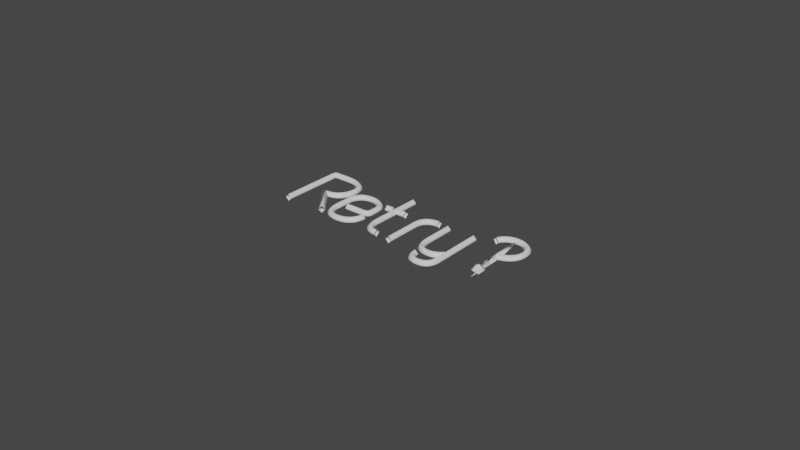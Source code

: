 # Source: Retry.blend  (saved by Blender 2.81.16; exported with 4.5.12 LTS)
import bpy
from mathutils import Matrix  # noqa: F401  (used for matrix-valued properties, if any)

bpy.ops.wm.read_factory_settings(use_empty=True)
scene = bpy.context.scene
scene.name = 'Scene'

# ---- collections
col_collection = bpy.data.collections.new('Collection'); scene.collection.children.link(col_collection)

# ---- world
world_world = bpy.data.worlds.new('World'); scene.world = world_world
world_world.use_nodes = True; world_world.node_tree.nodes.clear()
_N = world_world.node_tree.nodes; _L = world_world.node_tree.links
n0 = _N.new('ShaderNodeOutputWorld'); n0.name = 'World Output'; n0.location = (300, 300)
n1 = _N.new('ShaderNodeBackground'); n1.name = 'Background'; n1.location = (10, 300)
n1.inputs[0].default_value = (0.05088, 0.05088, 0.05088, 1.0)
_L.new(n1.outputs[0], n0.inputs[0])
n0.is_active_output = True
world_world.color = (0.05088, 0.05088, 0.05088)
world_world.use_sun_shadow = False
world_world.sun_shadow_jitter_overblur = 0.0

# ---- curves / text
cu_text_002 = bpy.data.curves.new('Text.002', 'CURVE')
cu_text_002.dimensions = '2D'
_sp = cu_text_002.splines.new('BEZIER'); _sp.bezier_points.add(9)
_sp.bezier_points.foreach_set('co', [0.04505, 0.01638, 0.0, 0.04505, 0.5348, 0.0, 0.05201, 0.5651, 0.0, 0.07944, 0.5733, 0.0, 0.1916, 0.5733, 0.0, 0.3898, 0.4177, 0.0, 0.3514, 0.31, 0.0, 0.2301, 0.2629, 0.0, 0.2211, 0.2629, 0.0, 0.398, 0.0303, 0.0])
_sp.bezier_points.foreach_set('handle_left', [0.04505, 0.01201, 0.0, 0.04505, 0.362, 0.0, 0.04737, 0.5597, 0.0, 0.06579, 0.5733, 0.0, 0.1542, 0.5733, 0.0, 0.3898, 0.5214, 0.0, 0.377, 0.3414, 0.0, 0.2853, 0.2629, 0.0, 0.2241, 0.2629, 0.0, 0.3391, 0.1078, 0.0])
_sp.bezier_points.foreach_set('handle_right', [0.04505, 0.1892, 0.0, 0.04505, 0.5495, 0.0, 0.05665, 0.5706, 0.0, 0.1168, 0.5733, 0.0, 0.3238, 0.5733, 0.0, 0.3898, 0.3773, 0.0, 0.3257, 0.2786, 0.0, 0.2271, 0.2629, 0.0, 0.2801, 0.1854, 0.0, 0.4046, 0.02048, 0.0])
for _p, _l, _r in zip(_sp.bezier_points, ['FREE', 'VECTOR', 'ALIGNED', 'FREE', 'VECTOR', 'ALIGNED', 'ALIGNED', 'FREE', 'VECTOR', 'VECTOR'], ['VECTOR', 'FREE', 'ALIGNED', 'VECTOR', 'FREE', 'ALIGNED', 'ALIGNED', 'VECTOR', 'VECTOR', 'FREE']): _p.handle_left_type = _l; _p.handle_right_type = _r
_sp.order_u = 0
_sp.order_v = 0
_sp.resolution_v = 0
_sp = cu_text_002.splines.new('BEZIER'); _sp.bezier_points.add(12)
_sp.bezier_points.foreach_set('co', [0.7396, 0.131, 0.0, 0.7002, 0.03317, 0.0, 0.5995, -0.001638, 0.0, 0.4975, 0.03399, 0.0, 0.4578, 0.1335, 0.0, 0.4578, 0.276, 0.0, 0.4971, 0.3759, 0.0, 0.5995, 0.4111, 0.0, 0.7011, 0.3755, 0.0, 0.7396, 0.276, 0.0, 0.7396, 0.2269, 0.0, 0.706, 0.1916, 0.0, 0.5291, 0.1916, 0.0])
_sp.bezier_points.foreach_set('handle_left', [0.7396, 0.1354, 0.0, 0.7259, 0.05637, 0.0, 0.641, -0.001638, 0.0, 0.524, 0.01024, 0.0, 0.4578, 0.09091, 0.0, 0.4578, 0.2285, 0.0, 0.4709, 0.3524, 0.0, 0.5575, 0.4111, 0.0, 0.6754, 0.3993, 0.0, 0.7396, 0.3186, 0.0, 0.7396, 0.2432, 0.0, 0.7284, 0.1916, 0.0, 0.588, 0.1916, 0.0])
_sp.bezier_points.foreach_set('handle_right', [0.739, 0.089, 0.0, 0.6746, 0.009964, 0.0, 0.558, -0.001638, 0.0, 0.4711, 0.05774, 0.0, 0.4578, 0.181, 0.0, 0.4578, 0.3191, 0.0, 0.5233, 0.3994, 0.0, 0.6416, 0.4111, 0.0, 0.7267, 0.3518, 0.0, 0.7396, 0.2596, 0.0, 0.7396, 0.2034, 0.0, 0.647, 0.1916, 0.0, 0.5242, 0.1916, 0.0])
for _p, _l, _r in zip(_sp.bezier_points, ['ALIGNED', 'ALIGNED', 'ALIGNED', 'ALIGNED', 'FREE', 'VECTOR', 'ALIGNED', 'ALIGNED', 'ALIGNED', 'FREE', 'VECTOR', 'FREE', 'VECTOR'], ['ALIGNED', 'ALIGNED', 'ALIGNED', 'ALIGNED', 'VECTOR', 'FREE', 'ALIGNED', 'ALIGNED', 'ALIGNED', 'VECTOR', 'FREE', 'VECTOR', 'FREE']): _p.handle_left_type = _l; _p.handle_right_type = _r
_sp.order_u = 0
_sp.order_v = 0
_sp.resolution_v = 0
_sp = cu_text_002.splines.new('BEZIER'); _sp.bezier_points.add(3)
_sp.bezier_points.foreach_set('co', [0.9959, 0.0, 0.0, 0.9091, 0.03317, 0.0, 0.8755, 0.1253, 0.0, 0.878, 0.5823, 0.0])
_sp.bezier_points.foreach_set('handle_left', [1.02, 0.0, 0.0, 0.9309, 0.01106, 0.0, 0.8761, 0.086, 0.0, 0.8771, 0.43, 0.0])
_sp.bezier_points.foreach_set('handle_right', [0.9599, 0.0, 0.0, 0.8873, 0.05528, 0.0, 0.8763, 0.2776, 0.0, 0.8791, 0.5927, 0.0])
for _p, _l, _r in zip(_sp.bezier_points, ['ALIGNED', 'ALIGNED', 'FREE', 'VECTOR'], ['ALIGNED', 'ALIGNED', 'VECTOR', 'FREE']): _p.handle_left_type = _l; _p.handle_right_type = _r
_sp.order_u = 0
_sp.order_v = 0
_sp.resolution_v = 0
_sp = cu_text_002.splines.new('BEZIER'); _sp.bezier_points.add(1)
_sp.bezier_points.foreach_set('co', [0.8509, 0.3718, 0.0, 0.7848, 0.3718, 0.0])
_sp.bezier_points.foreach_set('handle_left', [0.8559, 0.3718, 0.0, 0.8068, 0.3718, 0.0])
_sp.bezier_points.foreach_set('handle_right', [0.8447, 0.3715, 0.0, 0.7624, 0.3718, 0.0])
for _p, _l, _r in zip(_sp.bezier_points, ['FREE', 'VECTOR'], ['FREE', 'FREE']): _p.handle_left_type = _l; _p.handle_right_type = _r
_sp.order_u = 0
_sp.order_v = 0
_sp.resolution_v = 0
_sp = cu_text_002.splines.new('BEZIER'); _sp.bezier_points.add(1)
_sp.bezier_points.foreach_set('co', [0.9717, 0.3718, 0.0, 0.8919, 0.3718, 0.0])
_sp.bezier_points.foreach_set('handle_left', [0.9761, 0.3718, 0.0, 0.8998, 0.3718, 0.0])
_sp.bezier_points.foreach_set('handle_right', [0.9451, 0.3718, 0.0, 0.8794, 0.3718, 0.0])
for _p, _l, _r in zip(_sp.bezier_points, ['FREE', 'FREE'], ['VECTOR', 'FREE']): _p.handle_left_type = _l; _p.handle_right_type = _r
_sp.order_u = 0
_sp.order_v = 0
_sp.resolution_v = 0
_sp = cu_text_002.splines.new('BEZIER'); _sp.bezier_points.add(3)
_sp.bezier_points.foreach_set('co', [1.133, -0.02308, 0.0, 1.133, 0.276, 0.0, 1.17, 0.3771, 0.0, 1.274, 0.4111, 0.0])
_sp.bezier_points.foreach_set('handle_left', [1.133, -0.02799, 0.0, 1.133, 0.1763, 0.0, 1.145, 0.3545, 0.0, 1.23, 0.4111, 0.0])
_sp.bezier_points.foreach_set('handle_right', [1.133, 0.1029, 0.0, 1.133, 0.3208, 0.0, 1.195, 0.3998, 0.0, 1.284, 0.4111, 0.0])
for _p, _l, _r in zip(_sp.bezier_points, ['FREE', 'VECTOR', 'ALIGNED', 'ALIGNED'], ['FREE', 'FREE', 'ALIGNED', 'ALIGNED']): _p.handle_left_type = _l; _p.handle_right_type = _r
_sp.order_u = 0
_sp.order_v = 0
_sp.resolution_v = 0
_sp = cu_text_002.splines.new('BEZIER'); _sp.bezier_points.add(4)
_sp.bezier_points.foreach_set('co', [1.417, -0.05733, 0.0, 1.446, -0.1261, 0.0, 1.516, -0.1499, 0.0, 1.613, -0.04505, 0.0, 1.613, 0.3931, 0.0])
_sp.bezier_points.foreach_set('handle_left', [1.416, -0.04696, 0.0, 1.428, -0.1103, 0.0, 1.488, -0.1499, 0.0, 1.613, -0.1149, 0.0, 1.613, 0.2471, 0.0])
_sp.bezier_points.foreach_set('handle_right', [1.418, -0.08736, 0.0, 1.464, -0.142, 0.0, 1.581, -0.1499, 0.0, 1.613, 0.101, 0.0, 1.613, 0.404, 0.0])
for _p, _l, _r in zip(_sp.bezier_points, ['ALIGNED', 'ALIGNED', 'ALIGNED', 'FREE', 'VECTOR'], ['ALIGNED', 'ALIGNED', 'ALIGNED', 'VECTOR', 'FREE']): _p.handle_left_type = _l; _p.handle_right_type = _r
_sp.order_u = 0
_sp.order_v = 0
_sp.resolution_v = 0
_sp = cu_text_002.splines.new('BEZIER'); _sp.bezier_points.add(5)
_sp.bezier_points.foreach_set('co', [1.605, 0.0516, 0.0, 1.559, 0.01433, 0.0, 1.497, 0.0, 0.0, 1.406, 0.03563, 0.0, 1.371, 0.1351, 0.0, 1.371, 0.3948, 0.0])
_sp.bezier_points.foreach_set('handle_left', [1.608, 0.05542, 0.0, 1.579, 0.02389, 0.0, 1.519, 0.0, 0.0, 1.429, 0.01188, 0.0, 1.371, 0.09255, 0.0, 1.371, 0.3082, 0.0])
_sp.bezier_points.foreach_set('handle_right', [1.594, 0.03631, 0.0, 1.54, 0.004777, 0.0, 1.459, 0.0, 0.0, 1.383, 0.05938, 0.0, 1.371, 0.2217, 0.0, 1.371, 0.4057, 0.0])
for _p, _l, _r in zip(_sp.bezier_points, ['ALIGNED', 'ALIGNED', 'ALIGNED', 'ALIGNED', 'FREE', 'VECTOR'], ['ALIGNED', 'ALIGNED', 'ALIGNED', 'ALIGNED', 'VECTOR', 'FREE']): _p.handle_left_type = _l; _p.handle_right_type = _r
_sp.order_u = 0
_sp.order_v = 0
_sp.resolution_v = 0
_sp = cu_text_002.splines.new('BEZIER'); _sp.bezier_points.add(8)
_sp.bezier_points.foreach_set('co', [1.764, 0.4742, 0.0, 1.818, 0.5405, 0.0, 1.901, 0.5618, 0.0, 2.011, 0.5188, 0.0, 2.047, 0.4193, 0.0, 2.01, 0.3235, 0.0, 1.912, 0.276, 0.0, 1.91, 0.2768, 0.0, 1.91, 0.1597, 0.0])
_sp.bezier_points.foreach_set('handle_left', [1.763, 0.4716, 0.0, 1.793, 0.5263, 0.0, 1.87, 0.5618, 0.0, 1.987, 0.5475, 0.0, 2.047, 0.457, 0.0, 2.034, 0.3497, 0.0, 1.952, 0.2815, 0.0, 1.91, 0.2763, 0.0, 1.91, 0.1987, 0.0])
_sp.bezier_points.foreach_set('handle_right', [1.775, 0.5042, 0.0, 1.843, 0.5547, 0.0, 1.95, 0.5618, 0.0, 2.035, 0.4902, 0.0, 2.047, 0.3817, 0.0, 1.985, 0.2973, 0.0, 1.911, 0.276, 0.0, 1.91, 0.2378, 0.0, 1.91, 0.1493, 0.0])
for _p, _l, _r in zip(_sp.bezier_points, ['ALIGNED', 'ALIGNED', 'ALIGNED', 'ALIGNED', 'ALIGNED', 'ALIGNED', 'FREE', 'FREE', 'VECTOR'], ['ALIGNED', 'ALIGNED', 'ALIGNED', 'ALIGNED', 'ALIGNED', 'ALIGNED', 'FREE', 'VECTOR', 'FREE']): _p.handle_left_type = _l; _p.handle_right_type = _r
_sp.order_u = 0
_sp.order_v = 0
_sp.resolution_v = 0
_sp = cu_text_002.splines.new('BEZIER'); _sp.bezier_points.add(9)
_sp.bezier_points.foreach_set('co', [1.926, 0.05938, 0.0, 1.911, 0.06224, 0.0, 1.897, 0.05979, 0.0, 1.894, 0.04832, 0.0, 1.894, 0.04013, 0.0, 1.897, 0.02867, 0.0, 1.912, 0.02621, 0.0, 1.927, 0.02867, 0.0, 1.93, 0.04013, 0.0, 1.93, 0.04832, 0.0])
_sp.bezier_points.foreach_set('handle_left', [1.929, 0.05747, 0.0, 1.919, 0.06224, 0.0, 1.899, 0.06143, 0.0, 1.894, 0.05433, 0.0, 1.894, 0.04286, 0.0, 1.895, 0.0303, 0.0, 1.904, 0.02621, 0.0, 1.924, 0.02703, 0.0, 1.93, 0.03413, 0.0, 1.93, 0.04559, 0.0])
_sp.bezier_points.foreach_set('handle_right', [1.924, 0.06129, 0.0, 1.904, 0.06224, 0.0, 1.895, 0.05815, 0.0, 1.894, 0.04559, 0.0, 1.894, 0.03413, 0.0, 1.899, 0.02703, 0.0, 1.919, 0.02621, 0.0, 1.929, 0.0303, 0.0, 1.93, 0.04286, 0.0, 1.93, 0.05378, 0.0])
for _p, _l, _r in zip(_sp.bezier_points, ['ALIGNED', 'ALIGNED', 'ALIGNED', 'FREE', 'VECTOR', 'ALIGNED', 'ALIGNED', 'ALIGNED', 'FREE', 'VECTOR'], ['ALIGNED', 'ALIGNED', 'ALIGNED', 'VECTOR', 'FREE', 'ALIGNED', 'ALIGNED', 'ALIGNED', 'VECTOR', 'FREE']): _p.handle_left_type = _l; _p.handle_right_type = _r
_sp.order_u = 0
_sp.order_v = 0
_sp.resolution_v = 0
_sp.use_cyclic_u = True
cu_text_002.use_path_clamp = True
cu_text_002.bevel_resolution = 0
cu_text_002.bevel_depth = 0.03

# ---- objects
ob_retry = bpy.data.objects.new('Retry?', cu_text_002)

# ---- transforms, parenting, visibility, modifiers, constraints
ob_retry.location = (0.0, 0.0, 0.0)
ob_retry.lineart.crease_threshold = 0.0

# ---- collection membership
col_collection.objects.link(ob_retry)

# ---- scene / render settings (as saved in the file)
scene.frame_start = 1; scene.frame_end = 250; scene.frame_set(1)
scene.render.engine = 'BLENDER_EEVEE_NEXT'
scene.cycles.use_denoising = False
scene.cycles.samples = 128
scene.cycles.sampling_pattern = 'TABULATED_SOBOL'
scene.cycles.use_adaptive_sampling = False
scene.cycles.use_light_tree = False
scene.view_settings.view_transform = 'Filmic'
bpy.context.view_layer.update()

# ---- added for rendering (the .blend has no active camera and no usable light): camera, sun
cam_auto = bpy.data.cameras.new('AutoCamera')
cam_auto.lens = 50.0
cam_auto.sensor_width = 36.0
cam_auto.clip_end = 1000.0
ob_auto_camera = bpy.data.objects.new('AutoCamera', cam_auto)
scene.collection.objects.link(ob_auto_camera)
ob_auto_camera.location = (5.89584, -5.60375, 3.87998)
ob_auto_camera.rotation_euler = (1.09748, -7.21219e-08, 0.694738)
scene.camera = ob_auto_camera
light_auto_sun = bpy.data.lights.new('AutoSun', 'SUN')
light_auto_sun.energy = 3.0
light_auto_sun.angle = 0.0523599
ob_auto_sun = bpy.data.objects.new('AutoSun', light_auto_sun)
scene.collection.objects.link(ob_auto_sun)
ob_auto_sun.rotation_euler = (0.872665, 0.174533, 0.523599)
bpy.context.view_layer.update()
